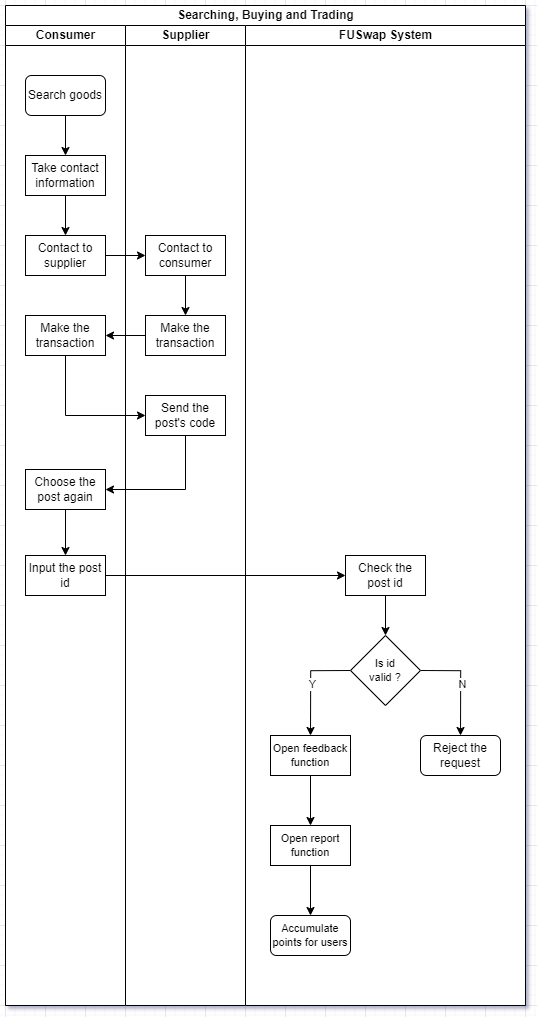

The diagram above was exported from draw.io. Its source (the exported page's mxGraphModel, read from the mxfile embedded in the PNG):
<mxGraphModel dx="4036" dy="2168" grid="1" gridSize="10" guides="1" tooltips="1" connect="1" arrows="1" fold="1" page="1" pageScale="1" pageWidth="827" pageHeight="1169" math="0" shadow="0">
  <root>
    <mxCell id="0" />
    <mxCell id="1" parent="0" />
    <mxCell id="2" value="Searching, Buying and Trading" style="swimlane;childLayout=stackLayout;resizeParent=1;resizeParentMax=0;startSize=20;html=1;" vertex="1" parent="1">
      <mxGeometry x="880.0000000000005" y="80" width="520" height="1000" as="geometry" />
    </mxCell>
    <mxCell id="3" value="Consumer" style="swimlane;startSize=20;html=1;swimlaneFillColor=default;strokeColor=default;" vertex="1" parent="2">
      <mxGeometry y="20" width="120" height="980" as="geometry" />
    </mxCell>
    <mxCell id="4" value="" style="edgeStyle=orthogonalEdgeStyle;rounded=0;orthogonalLoop=1;jettySize=auto;html=1;" edge="1" parent="3" source="5" target="7">
      <mxGeometry relative="1" as="geometry" />
    </mxCell>
    <mxCell id="5" value="Search goods" style="rounded=1;whiteSpace=wrap;html=1;strokeColor=default;" vertex="1" parent="3">
      <mxGeometry x="19.999999999999545" y="50" width="80" height="40" as="geometry" />
    </mxCell>
    <mxCell id="6" value="" style="edgeStyle=orthogonalEdgeStyle;rounded=0;orthogonalLoop=1;jettySize=auto;html=1;" edge="1" parent="3" source="7" target="8">
      <mxGeometry relative="1" as="geometry" />
    </mxCell>
    <mxCell id="7" value="Take contact information" style="rounded=0;whiteSpace=wrap;html=1;strokeColor=default;" vertex="1" parent="3">
      <mxGeometry x="19.999999999999545" y="130" width="80" height="40" as="geometry" />
    </mxCell>
    <mxCell id="8" value="Contact to supplier" style="rounded=0;whiteSpace=wrap;html=1;strokeColor=default;" vertex="1" parent="3">
      <mxGeometry x="19.999999999999545" y="210" width="80" height="40" as="geometry" />
    </mxCell>
    <mxCell id="9" value="Make the transaction" style="rounded=0;whiteSpace=wrap;html=1;strokeColor=default;" vertex="1" parent="3">
      <mxGeometry x="19.999999999999545" y="290" width="80" height="40" as="geometry" />
    </mxCell>
    <mxCell id="10" value="" style="edgeStyle=orthogonalEdgeStyle;rounded=0;orthogonalLoop=1;jettySize=auto;html=1;" edge="1" parent="3" source="11" target="12">
      <mxGeometry relative="1" as="geometry" />
    </mxCell>
    <mxCell id="11" value="Choose the post again" style="rounded=0;whiteSpace=wrap;html=1;strokeColor=default;" vertex="1" parent="3">
      <mxGeometry x="19.999999999999545" y="444" width="80" height="40" as="geometry" />
    </mxCell>
    <mxCell id="12" value="Input the post id" style="rounded=0;whiteSpace=wrap;html=1;strokeColor=default;" vertex="1" parent="3">
      <mxGeometry x="19.999999999999545" y="530" width="80" height="40" as="geometry" />
    </mxCell>
    <mxCell id="13" value="Supplier" style="swimlane;startSize=20;html=1;swimlaneFillColor=default;strokeColor=default;" vertex="1" parent="2">
      <mxGeometry x="120" y="20" width="120" height="980" as="geometry" />
    </mxCell>
    <mxCell id="14" value="" style="edgeStyle=orthogonalEdgeStyle;rounded=0;orthogonalLoop=1;jettySize=auto;html=1;" edge="1" parent="13" source="15" target="16">
      <mxGeometry relative="1" as="geometry" />
    </mxCell>
    <mxCell id="15" value="Contact to consumer" style="rounded=0;whiteSpace=wrap;html=1;strokeColor=default;" vertex="1" parent="13">
      <mxGeometry x="19.999999999999545" y="210" width="80" height="40" as="geometry" />
    </mxCell>
    <mxCell id="16" value="Make the transaction" style="rounded=0;whiteSpace=wrap;html=1;strokeColor=default;" vertex="1" parent="13">
      <mxGeometry x="19.999999999999545" y="290" width="80" height="40" as="geometry" />
    </mxCell>
    <mxCell id="17" value="Send the post's code" style="rounded=0;whiteSpace=wrap;html=1;strokeColor=default;" vertex="1" parent="13">
      <mxGeometry x="19.999999999999545" y="370" width="80" height="40" as="geometry" />
    </mxCell>
    <mxCell id="18" value="FUSwap System" style="swimlane;startSize=20;html=1;swimlaneFillColor=default;strokeColor=default;" vertex="1" parent="2">
      <mxGeometry x="240" y="20" width="280" height="980" as="geometry" />
    </mxCell>
    <mxCell id="19" value="" style="edgeStyle=orthogonalEdgeStyle;rounded=0;orthogonalLoop=1;jettySize=auto;html=1;" edge="1" parent="18" source="20" target="25">
      <mxGeometry relative="1" as="geometry" />
    </mxCell>
    <mxCell id="20" value="Check the post id" style="rounded=0;whiteSpace=wrap;html=1;strokeColor=default;" vertex="1" parent="18">
      <mxGeometry x="99.99999999999955" y="530" width="80" height="40" as="geometry" />
    </mxCell>
    <mxCell id="21" style="edgeStyle=orthogonalEdgeStyle;rounded=0;orthogonalLoop=1;jettySize=auto;html=1;exitX=0;exitY=0.5;exitDx=0;exitDy=0;entryX=0.5;entryY=0;entryDx=0;entryDy=0;" edge="1" parent="18" source="25" target="27">
      <mxGeometry relative="1" as="geometry" />
    </mxCell>
    <mxCell id="22" value="Y" style="edgeLabel;html=1;align=center;verticalAlign=middle;resizable=0;points=[];" connectable="0" vertex="1" parent="21">
      <mxGeometry relative="1" as="geometry">
        <mxPoint as="offset" />
      </mxGeometry>
    </mxCell>
    <mxCell id="23" style="edgeStyle=orthogonalEdgeStyle;rounded=0;orthogonalLoop=1;jettySize=auto;html=1;exitX=1;exitY=0.5;exitDx=0;exitDy=0;entryX=0.5;entryY=0;entryDx=0;entryDy=0;" edge="1" parent="18" source="25" target="28">
      <mxGeometry relative="1" as="geometry" />
    </mxCell>
    <mxCell id="24" value="N" style="edgeLabel;html=1;align=center;verticalAlign=middle;resizable=0;points=[];" connectable="0" vertex="1" parent="23">
      <mxGeometry relative="1" as="geometry">
        <mxPoint as="offset" />
      </mxGeometry>
    </mxCell>
    <mxCell id="25" value="Is id&lt;div&gt;valid ?&lt;/div&gt;" style="rhombus;whiteSpace=wrap;html=1;fontSize=11;strokeColor=default;" vertex="1" parent="18">
      <mxGeometry x="104.99999999999955" y="610" width="70" height="70" as="geometry" />
    </mxCell>
    <mxCell id="26" value="" style="edgeStyle=orthogonalEdgeStyle;rounded=0;orthogonalLoop=1;jettySize=auto;html=1;" edge="1" parent="18" source="27" target="30">
      <mxGeometry relative="1" as="geometry" />
    </mxCell>
    <mxCell id="27" value="Open feedback function" style="rounded=0;whiteSpace=wrap;html=1;fontSize=11;strokeColor=default;" vertex="1" parent="18">
      <mxGeometry x="24.999999999999545" y="710" width="80" height="40" as="geometry" />
    </mxCell>
    <mxCell id="28" value="Reject the request" style="rounded=1;whiteSpace=wrap;html=1;strokeColor=default;" vertex="1" parent="18">
      <mxGeometry x="174.99999999999955" y="710" width="80" height="40" as="geometry" />
    </mxCell>
    <mxCell id="29" style="edgeStyle=orthogonalEdgeStyle;rounded=0;orthogonalLoop=1;jettySize=auto;html=1;exitX=0.5;exitY=1;exitDx=0;exitDy=0;entryX=0.5;entryY=0;entryDx=0;entryDy=0;" edge="1" parent="18" source="30" target="31">
      <mxGeometry relative="1" as="geometry" />
    </mxCell>
    <mxCell id="30" value="Open report function" style="rounded=0;whiteSpace=wrap;html=1;fontSize=11;strokeColor=default;" vertex="1" parent="18">
      <mxGeometry x="24.999999999999545" y="800" width="80" height="40" as="geometry" />
    </mxCell>
    <mxCell id="31" value="Accumulate points for users" style="rounded=1;whiteSpace=wrap;html=1;fontSize=11;strokeColor=default;" vertex="1" parent="18">
      <mxGeometry x="24.999999999999545" y="890" width="80" height="40" as="geometry" />
    </mxCell>
    <mxCell id="32" value="" style="edgeStyle=orthogonalEdgeStyle;rounded=0;orthogonalLoop=1;jettySize=auto;html=1;" edge="1" parent="2" source="8" target="15">
      <mxGeometry relative="1" as="geometry" />
    </mxCell>
    <mxCell id="33" value="" style="edgeStyle=orthogonalEdgeStyle;rounded=0;orthogonalLoop=1;jettySize=auto;html=1;" edge="1" parent="2" source="16" target="9">
      <mxGeometry relative="1" as="geometry" />
    </mxCell>
    <mxCell id="34" value="" style="edgeStyle=orthogonalEdgeStyle;rounded=0;orthogonalLoop=1;jettySize=auto;html=1;" edge="1" parent="2" source="9" target="17">
      <mxGeometry relative="1" as="geometry">
        <Array as="points">
          <mxPoint x="60" y="410" />
        </Array>
      </mxGeometry>
    </mxCell>
    <mxCell id="35" style="edgeStyle=orthogonalEdgeStyle;rounded=0;orthogonalLoop=1;jettySize=auto;html=1;exitX=0.5;exitY=1;exitDx=0;exitDy=0;entryX=1;entryY=0.5;entryDx=0;entryDy=0;" edge="1" parent="2" source="17" target="11">
      <mxGeometry relative="1" as="geometry" />
    </mxCell>
    <mxCell id="36" style="edgeStyle=orthogonalEdgeStyle;rounded=0;orthogonalLoop=1;jettySize=auto;html=1;entryX=0;entryY=0.5;entryDx=0;entryDy=0;" edge="1" parent="2" source="12" target="20">
      <mxGeometry relative="1" as="geometry" />
    </mxCell>
  </root>
</mxGraphModel>